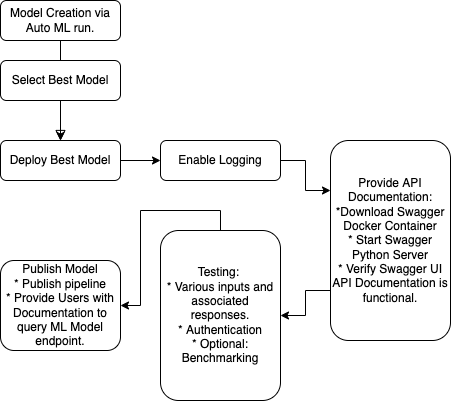

The diagram above was exported from draw.io. Its source (the exported page's mxGraphModel, read from the mxfile embedded in the PNG):
<mxGraphModel dx="1500" dy="621" grid="1" gridSize="10" guides="1" tooltips="1" connect="1" arrows="1" fold="1" page="1" pageScale="1" pageWidth="827" pageHeight="1169" math="0" shadow="0">
  <root>
    <mxCell id="WIyWlLk6GJQsqaUBKTNV-0" />
    <mxCell id="WIyWlLk6GJQsqaUBKTNV-1" parent="WIyWlLk6GJQsqaUBKTNV-0" />
    <mxCell id="WIyWlLk6GJQsqaUBKTNV-2" value="" style="rounded=0;html=1;jettySize=auto;orthogonalLoop=1;fontSize=11;endArrow=block;endFill=0;endSize=8;strokeWidth=1;shadow=0;labelBackgroundColor=none;edgeStyle=orthogonalEdgeStyle;" parent="WIyWlLk6GJQsqaUBKTNV-1" source="WIyWlLk6GJQsqaUBKTNV-3" edge="1">
      <mxGeometry relative="1" as="geometry">
        <mxPoint x="220" y="170" as="targetPoint" />
      </mxGeometry>
    </mxCell>
    <mxCell id="WIyWlLk6GJQsqaUBKTNV-3" value="Model Creation via Auto ML run." style="rounded=1;whiteSpace=wrap;html=1;fontSize=12;glass=0;strokeWidth=1;shadow=0;" parent="WIyWlLk6GJQsqaUBKTNV-1" vertex="1">
      <mxGeometry x="160" y="30" width="120" height="40" as="geometry" />
    </mxCell>
    <mxCell id="gkLyrL1V39xeAvr0QHoK-22" value="" style="edgeStyle=orthogonalEdgeStyle;rounded=0;orthogonalLoop=1;jettySize=auto;html=1;entryX=0;entryY=0.25;entryDx=0;entryDy=0;" edge="1" parent="WIyWlLk6GJQsqaUBKTNV-1" source="WIyWlLk6GJQsqaUBKTNV-7" target="gkLyrL1V39xeAvr0QHoK-13">
      <mxGeometry relative="1" as="geometry" />
    </mxCell>
    <mxCell id="WIyWlLk6GJQsqaUBKTNV-7" value="Enable Logging" style="rounded=1;whiteSpace=wrap;html=1;fontSize=12;glass=0;strokeWidth=1;shadow=0;" parent="WIyWlLk6GJQsqaUBKTNV-1" vertex="1">
      <mxGeometry x="320" y="170" width="120" height="40" as="geometry" />
    </mxCell>
    <mxCell id="WIyWlLk6GJQsqaUBKTNV-11" value="Publish Model&lt;br&gt;* Publish pipeline&lt;br&gt;* Provide Users with Documentation to query ML Model endpoint." style="rounded=1;whiteSpace=wrap;html=1;fontSize=12;glass=0;strokeWidth=1;shadow=0;" parent="WIyWlLk6GJQsqaUBKTNV-1" vertex="1">
      <mxGeometry x="160" y="290" width="120" height="90" as="geometry" />
    </mxCell>
    <mxCell id="WIyWlLk6GJQsqaUBKTNV-12" value="Testing: &lt;br&gt;* Various inputs and associated responses.&lt;br&gt;* Authentication&lt;br&gt;* Optional: Benchmarking" style="rounded=1;whiteSpace=wrap;html=1;fontSize=12;glass=0;strokeWidth=1;shadow=0;" parent="WIyWlLk6GJQsqaUBKTNV-1" vertex="1">
      <mxGeometry x="320" y="260" width="120" height="170" as="geometry" />
    </mxCell>
    <mxCell id="gkLyrL1V39xeAvr0QHoK-3" value="Select Best Model" style="rounded=1;whiteSpace=wrap;html=1;fontSize=12;glass=0;strokeWidth=1;shadow=0;" vertex="1" parent="WIyWlLk6GJQsqaUBKTNV-1">
      <mxGeometry x="160" y="90" width="120" height="40" as="geometry" />
    </mxCell>
    <mxCell id="gkLyrL1V39xeAvr0QHoK-4" value="Deploy Best Model" style="rounded=1;whiteSpace=wrap;html=1;fontSize=12;glass=0;strokeWidth=1;shadow=0;" vertex="1" parent="WIyWlLk6GJQsqaUBKTNV-1">
      <mxGeometry x="160" y="170" width="120" height="40" as="geometry" />
    </mxCell>
    <mxCell id="gkLyrL1V39xeAvr0QHoK-9" value="" style="edgeStyle=orthogonalEdgeStyle;rounded=0;orthogonalLoop=1;jettySize=auto;html=1;exitX=0.5;exitY=1;exitDx=0;exitDy=0;entryX=0.5;entryY=0;entryDx=0;entryDy=0;entryPerimeter=0;" edge="1" parent="WIyWlLk6GJQsqaUBKTNV-1" source="gkLyrL1V39xeAvr0QHoK-3" target="gkLyrL1V39xeAvr0QHoK-4">
      <mxGeometry relative="1" as="geometry">
        <mxPoint x="290" y="200" as="sourcePoint" />
        <mxPoint x="330" y="200" as="targetPoint" />
      </mxGeometry>
    </mxCell>
    <mxCell id="gkLyrL1V39xeAvr0QHoK-11" value="" style="edgeStyle=orthogonalEdgeStyle;rounded=0;orthogonalLoop=1;jettySize=auto;html=1;exitX=0.5;exitY=0;exitDx=0;exitDy=0;entryX=1;entryY=0.5;entryDx=0;entryDy=0;" edge="1" parent="WIyWlLk6GJQsqaUBKTNV-1" source="WIyWlLk6GJQsqaUBKTNV-12" target="WIyWlLk6GJQsqaUBKTNV-11">
      <mxGeometry relative="1" as="geometry">
        <mxPoint x="390" y="220" as="sourcePoint" />
        <mxPoint x="220" y="290" as="targetPoint" />
      </mxGeometry>
    </mxCell>
    <mxCell id="gkLyrL1V39xeAvr0QHoK-13" value="Provide API Documentation:&lt;br&gt;*Download Swagger Docker Container&lt;br&gt;* Start Swagger Python Server&lt;br&gt;* Verify Swagger UI API Documentation is functional." style="rounded=1;whiteSpace=wrap;html=1;fontSize=12;glass=0;strokeWidth=1;shadow=0;" vertex="1" parent="WIyWlLk6GJQsqaUBKTNV-1">
      <mxGeometry x="490" y="170" width="120" height="200" as="geometry" />
    </mxCell>
    <mxCell id="gkLyrL1V39xeAvr0QHoK-18" value="" style="edgeStyle=orthogonalEdgeStyle;rounded=0;orthogonalLoop=1;jettySize=auto;html=1;exitX=1;exitY=0.5;exitDx=0;exitDy=0;entryX=0;entryY=0.5;entryDx=0;entryDy=0;" edge="1" parent="WIyWlLk6GJQsqaUBKTNV-1" source="gkLyrL1V39xeAvr0QHoK-4" target="WIyWlLk6GJQsqaUBKTNV-7">
      <mxGeometry relative="1" as="geometry">
        <mxPoint x="230" y="220" as="sourcePoint" />
        <mxPoint x="230" y="300" as="targetPoint" />
      </mxGeometry>
    </mxCell>
    <mxCell id="gkLyrL1V39xeAvr0QHoK-24" value="" style="edgeStyle=orthogonalEdgeStyle;rounded=0;orthogonalLoop=1;jettySize=auto;html=1;exitX=0;exitY=0.75;exitDx=0;exitDy=0;entryX=1;entryY=0.5;entryDx=0;entryDy=0;" edge="1" parent="WIyWlLk6GJQsqaUBKTNV-1" source="gkLyrL1V39xeAvr0QHoK-13" target="WIyWlLk6GJQsqaUBKTNV-12">
      <mxGeometry relative="1" as="geometry">
        <mxPoint x="550" y="280" as="sourcePoint" />
        <mxPoint x="550" y="250" as="targetPoint" />
      </mxGeometry>
    </mxCell>
  </root>
</mxGraphModel>